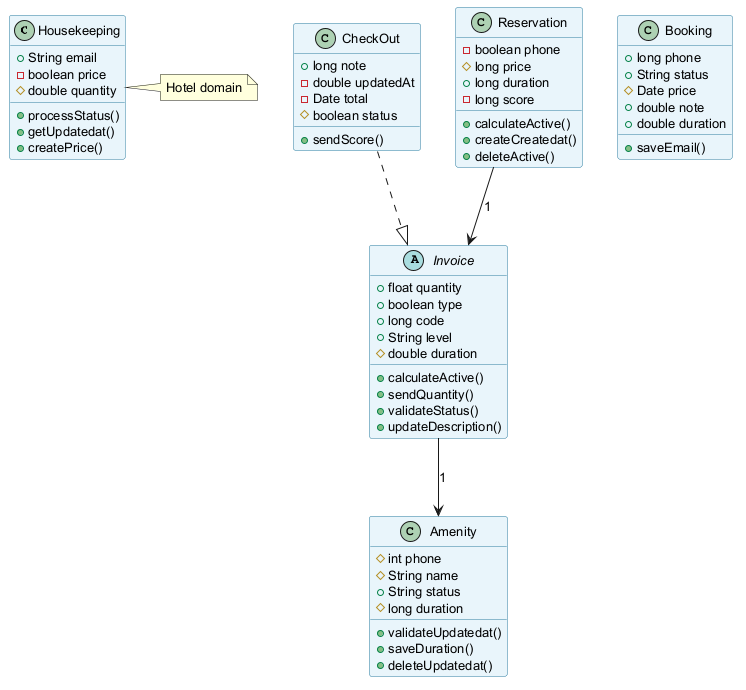

The diagram above was rendered by PlantUML. Its source (embedded in the PNG):
@startuml
skinparam backgroundColor #FFFFFF
skinparam classBackgroundColor #E8F4FA
skinparam classBorderColor #2C7DA0
skinparam defaultFontSize 13
class Housekeeping {
  +String email
  -boolean price
  #double quantity
  +processStatus()
  +getUpdatedat()
  +createPrice()
}
abstract class Invoice {
  +float quantity
  +boolean type
  +long code
  +String level
  #double duration
  +calculateActive()
  +sendQuantity()
  +validateStatus()
  +updateDescription()
}
class Booking {
  +long phone
  +String status
  #Date price
  +double note
  +double duration
  +saveEmail()
}
class Amenity {
  #int phone
  #String name
  +String status
  #long duration
  +validateUpdatedat()
  +saveDuration()
  +deleteUpdatedat()
}
class CheckOut {
  +long note
  -double updatedAt
  -Date total
  #boolean status
  +sendScore()
}
class Reservation {
  -boolean phone
  #long price
  +long duration
  -long score
  +calculateActive()
  +createCreatedat()
  +deleteActive()
}
CheckOut ..|> Invoice
Invoice --> Amenity : "1"
Reservation --> Invoice : "1"
note right of Housekeeping : Hotel domain
@enduml